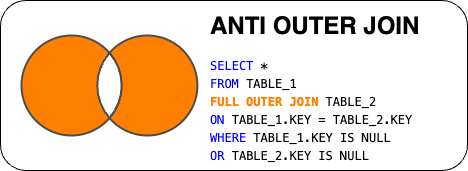

The diagram above was exported from draw.io. Its source (the exported page's mxGraphModel, read from the mxfile embedded in the PNG):
<mxGraphModel dx="794" dy="729" grid="1" gridSize="10" guides="1" tooltips="1" connect="1" arrows="1" fold="1" page="1" pageScale="1" pageWidth="827" pageHeight="1169" math="0" shadow="0">
  <root>
    <mxCell id="0" />
    <mxCell id="1" parent="0" />
    <mxCell id="2" value="" style="rounded=1;whiteSpace=wrap;html=1;" vertex="1" parent="1">
      <mxGeometry x="810" y="1430" width="467" height="170" as="geometry" />
    </mxCell>
    <mxCell id="3" value="&lt;h1 style=&quot;margin-top: 0px;&quot;&gt;ANTI OUTER JOIN&lt;/h1&gt;&lt;div style=&quot;background-color: rgb(255, 255, 255); font-family: Menlo, Monaco, &amp;quot;Courier New&amp;quot;, monospace; line-height: 18px; white-space: pre;&quot;&gt;&lt;div&gt;&lt;span style=&quot;color: #0000ff;&quot;&gt;SELECT&lt;/span&gt; *&lt;/div&gt;&lt;div&gt;&lt;span style=&quot;color: #0000ff;&quot;&gt;FROM&lt;/span&gt; TABLE_1&lt;/div&gt;&lt;div&gt;&lt;b style=&quot;&quot;&gt;&lt;font color=&quot;#ff8000&quot;&gt;FULL OUTER JOIN&lt;/font&gt;&lt;/b&gt; TABLE_2 &lt;/div&gt;&lt;div&gt;&lt;span style=&quot;color: #0000ff;&quot;&gt;ON&lt;/span&gt; TABLE_1.KEY = TABLE_2.KEY&lt;/div&gt;&lt;div&gt;&lt;font color=&quot;#0000ff&quot;&gt;WHERE &lt;/font&gt;TABLE_1.KEY IS NULL&lt;/div&gt;&lt;div&gt;&lt;span style=&quot;color: rgb(0, 0, 255);&quot;&gt;OR&lt;/span&gt; TABLE_2.KEY IS NULL&lt;/div&gt;&lt;/div&gt;" style="text;html=1;whiteSpace=wrap;overflow=hidden;rounded=0;" vertex="1" parent="1">
      <mxGeometry x="1018" y="1435" width="253" height="160" as="geometry" />
    </mxCell>
    <mxCell id="4" value="" style="group" vertex="1" connectable="0" parent="1">
      <mxGeometry x="831" y="1465" width="175.89999999999998" height="100" as="geometry" />
    </mxCell>
    <mxCell id="5" value="" style="ellipse;whiteSpace=wrap;html=1;aspect=fixed;container=0;strokeWidth=2;strokeColor=#4D4D4D;fillColor=#FF8000;" vertex="1" parent="4">
      <mxGeometry x="75.89999999999998" width="100" height="100" as="geometry" />
    </mxCell>
    <mxCell id="6" value="" style="ellipse;whiteSpace=wrap;html=1;aspect=fixed;container=0;strokeWidth=2;strokeColor=#4D4D4D;fillColor=#FF8000;" vertex="1" parent="4">
      <mxGeometry width="100" height="100" as="geometry" />
    </mxCell>
    <mxCell id="7" value="" style="whiteSpace=wrap;html=1;shape=mxgraph.basic.pointed_oval;aspect=fixed;fillColor=#FFFFFF;strokeColor=#4D4D4D;container=0;strokeWidth=2;" vertex="1" parent="4">
      <mxGeometry x="71.69999999999999" y="17.5" width="32.5" height="65" as="geometry" />
    </mxCell>
  </root>
</mxGraphModel>